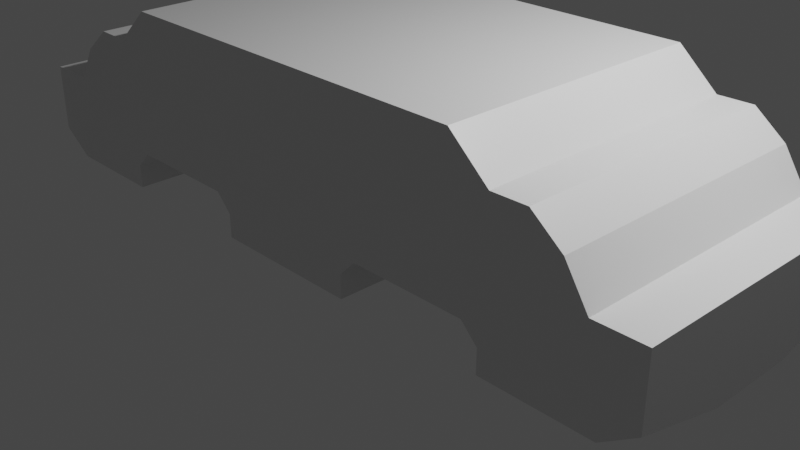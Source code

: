 # Source: Case01.blend  (saved by Blender 3.1.7; exported with 4.5.12 LTS)
import bpy
from mathutils import Matrix  # noqa: F401  (used for matrix-valued properties, if any)

bpy.ops.wm.read_factory_settings(use_empty=True)
scene = bpy.context.scene
scene.name = 'Scene'

# ---- collections
col_collection = bpy.data.collections.new('Collection'); scene.collection.children.link(col_collection)
col_cutters = bpy.data.collections.new('Cutters'); scene.collection.children.link(col_cutters)

# ---- materials (node trees are filled in below, after node groups)
mat_material = bpy.data.materials.new('Material')
mat_material.alpha_threshold = 0.0
mat_material.use_transparent_shadow = False
mat_material.line_color = (0.0, 0.0, 0.0, 1.0)

# ---- node groups
ng_auto_smooth = bpy.data.node_groups.new('Auto Smooth', 'GeometryNodeTree')
_s = ng_auto_smooth.interface.new_socket(name='Geometry', in_out='OUTPUT', socket_type='NodeSocketGeometry')
_s = ng_auto_smooth.interface.new_socket(name='Geometry', in_out='INPUT', socket_type='NodeSocketGeometry')
_s = ng_auto_smooth.interface.new_socket(name='Angle', in_out='INPUT', socket_type='NodeSocketFloat')
_s.subtype = 'ANGLE'
_s.min_value = 0.0
_s.max_value = 3.142
ng_auto_smooth.is_modifier = True
_N = ng_auto_smooth.nodes; _L = ng_auto_smooth.links
n0 = _N.new('NodeGroupOutput'); n0.name = 'Group Output'; n0.location = (480, -100)
n1 = _N.new('NodeGroupInput'); n1.name = 'Group Input'; n1.location = (-420, -300)
n2 = _N.new('NodeGroupInput'); n2.name = 'Group Input.001'; n2.location = (-60, -100)
n3 = _N.new('GeometryNodeSetShadeSmooth'); n3.name = 'Set Shade Smooth'; n3.location = (120, -100)
n3.domain = 'EDGE'
n4 = _N.new('GeometryNodeSetShadeSmooth'); n4.name = 'Set Shade Smooth.001'; n4.location = (300, -100)
n5 = _N.new('GeometryNodeInputMeshEdgeAngle'); n5.name = 'Edge Angle'; n5.location = (-420, -220)
n6 = _N.new('GeometryNodeInputEdgeSmooth'); n6.name = 'Is Edge Smooth'; n6.location = (-60, -160)
n7 = _N.new('GeometryNodeInputShadeSmooth'); n7.name = 'Is Face Smooth'; n7.location = (-240, -340)
n8 = _N.new('FunctionNodeBooleanMath'); n8.name = 'Boolean Math'; n8.location = (-60, -220)
n9 = _N.new('FunctionNodeCompare'); n9.name = 'Compare'; n9.location = (-240, -180)
n9.operation = 'LESS_EQUAL'
_L.new(n5.outputs[0], n9.inputs[0])
_L.new(n4.outputs[0], n0.inputs[0])
_L.new(n1.outputs[1], n9.inputs[1])
_L.new(n9.outputs[0], n8.inputs[0])
_L.new(n7.outputs[0], n8.inputs[1])
_L.new(n2.outputs[0], n3.inputs[0])
_L.new(n6.outputs[0], n3.inputs[1])
_L.new(n3.outputs[0], n4.inputs[0])
_L.new(n8.outputs[0], n3.inputs[2])
n0.is_active_output = True

# ---- material node trees
mat_material.use_nodes = True; mat_material.node_tree.nodes.clear()
_N = mat_material.node_tree.nodes; _L = mat_material.node_tree.links
n0 = _N.new('ShaderNodeOutputMaterial'); n0.name = 'Material Output'; n0.location = (300, 300)
n1 = _N.new('ShaderNodeBsdfPrincipled'); n1.name = 'Principled BSDF'; n1.location = (10, 300)
n1.distribution = 'GGX'
n1.subsurface_method = 'RANDOM_WALK_SKIN'
n1.inputs[2].default_value = 0.4
n1.inputs[3].default_value = 1.45
n1.inputs[27].default_value = (0.0, 0.0, 0.0, 1.0)
n1.inputs[28].default_value = 1.0
_L.new(n1.outputs[0], n0.inputs[0])
n0.is_active_output = True

# ---- world
world_world = bpy.data.worlds.new('World'); scene.world = world_world
world_world.use_nodes = True; world_world.node_tree.nodes.clear()
_N = world_world.node_tree.nodes; _L = world_world.node_tree.links
n0 = _N.new('ShaderNodeOutputWorld'); n0.name = 'World Output'; n0.location = (300, 300)
n1 = _N.new('ShaderNodeBackground'); n1.name = 'Background'; n1.location = (10, 300)
n1.inputs[0].default_value = (0.05088, 0.05088, 0.05088, 1.0)
_L.new(n1.outputs[0], n0.inputs[0])
n0.is_active_output = True
world_world.color = (0.05088, 0.05088, 0.05088)
world_world.use_sun_shadow = False
world_world.sun_shadow_jitter_overblur = 0.0

# ---- cameras
cam_camera = bpy.data.cameras.new('Camera')
cam_camera.clip_end = 100.0
cam_camera.ortho_scale = 7.314

# ---- lights
light_light = bpy.data.lights.new('Light', 'POINT')
light_light.transmission_factor = 0.0
light_light.energy = 1000.0
light_light.shadow_soft_size = 0.1
light_light.shadow_maximum_resolution = 0.006
light_light.use_absolute_resolution = True

# ---- meshes
me_cube = bpy.data.meshes.new('Cube')
me_cube.from_pydata([(-2.704, 0.3698, 1.0), (2.704, 0.3698, 1.0), (-2.704, -0.3698, 1.0), (2.704, -0.3698, 1.0), (-2.704, 0.1198, -1.0), (-2.704, 0.3698, -0.75), (-2.454, 0.3698, -1.0), (2.704, 0.3698, -0.75), (2.704, 0.1198, -1.0), (2.454, 0.3698, -1.0), (-2.704, -0.3698, -0.75), (-2.704, -0.1198, -1.0), (-2.454, -0.3698, -1.0), (2.704, -0.1198, -1.0), (2.704, -0.3698, -0.75), (2.454, -0.3698, -1.0)], [], [(0, 2, 3, 1), (15, 14, 3, 2, 10, 12), (8, 7, 1, 3, 14, 13), (12, 11, 4, 6, 9, 8, 13, 15), (6, 5, 0, 1, 7, 9), (4, 5, 6), (7, 8, 9), (10, 11, 12), (13, 14, 15), (11, 10, 2, 0, 5, 4)])
me_cube.polygons.foreach_set('use_smooth', [True] * 10)
_uv = me_cube.uv_layers.new(name='UVMap')
_uv.uv.foreach_set('vector', [0.625, 0.5, 0.875, 0.5, 0.875, 0.75, 0.625, 0.75, 0.375, 0.01156, 0.4062, 0.0, 0.625, 0.0, 0.625, 0.25, 0.4062, 0.25, 0.375, 0.2384, 0.375, 0.8345, 0.4062, 0.75, 0.625, 0.75, 0.625, 1.0, 0.4062, 1.0, 0.375, 0.9155, 0.125, 0.5116, 0.2095, 0.5, 0.2905, 0.5, 0.375, 0.5116, 0.375, 0.7384, 0.2905, 0.75, 0.2095, 0.75, 0.125, 0.7384, 0.375, 0.5116, 0.4062, 0.5, 0.625, 0.5, 0.625, 0.75, 0.4062, 0.75, 0.375, 0.7384, 0.2905, 0.5, 0.4062, 0.5, 0.375, 0.5116, 0.4062, 0.75, 0.375, 0.8345, 0.375, 0.7384, 0.4062, 0.25, 0.375, 0.3345, 0.125, 0.5116, 0.2095, 0.75, 0.4062, 1.0, 0.375, 0.01156, 0.375, 0.3345, 0.4062, 0.25, 0.625, 0.25, 0.625, 0.5, 0.4062, 0.5, 0.375, 0.4155])
me_cube.materials.append(mat_material)
me_cube.use_remesh_preserve_volume = False
me_cube.use_remesh_preserve_attributes = False
me_cube.use_mirror_vertex_groups = False
me_cube.update()
me_vert = bpy.data.meshes.new('Vert')
me_vert.from_pydata([(-4.993, -2.0, 0.9778), (-4.993, -2.0, 0.9778), (-3.476, -2.0, 0.9778), (-3.227, -2.0, 1.365), (-2.894, -2.0, 1.626), (-1.76, -2.0, 2.288), (-4.995, -2.0, 2.288), (-5.265, -2.0, 1.831), (-3.349, -2.0, 2.738), (-4.993, 1.849, 0.9778), (-3.476, 1.849, 0.9778), (-3.227, 1.849, 1.365), (-2.894, 1.849, 1.626), (-1.76, 1.849, 2.288), (-3.349, 1.849, 2.738), (-4.995, 1.849, 2.288), (-5.265, 1.849, 1.831), (-2.516, -2.0, 1.622), (-2.516, 1.849, 1.622)], [], [(0, 7, 1), (17, 4, 12, 18), (9, 16, 15, 14, 13, 18, 12, 11, 10), (3, 2, 10, 11), (8, 5, 13, 14), (6, 8, 14, 15), (4, 3, 11, 12), (2, 1, 9, 10), (1, 7, 16, 9), (7, 6, 15, 16), (5, 17, 18, 13)])
me_vert.use_remesh_fix_poles = True
me_vert.use_remesh_preserve_attributes = False
me_vert.update()
me_vert_004 = bpy.data.meshes.new('Vert.004')
me_vert_004.from_pydata([(-2.451, -2.459, -0.4108), (-0.8244, 2.674, -0.4324), (-2.451, 2.674, -0.4108), (-0.8244, -2.459, -0.4324), (-2.272, -2.459, 0.4353), (-2.451, -2.459, 0.2555), (-0.8244, -2.459, 0.2555), (-1.004, -2.459, 0.4353), (-2.272, 2.674, 0.4353), (-2.451, 2.674, 0.2555), (-0.8244, 2.674, 0.2555), (-1.004, 2.674, 0.4353)], [], [(2, 9, 8, 11, 10, 1), (0, 3, 6, 7, 4, 5), (7, 6, 10, 11), (5, 4, 8, 9), (3, 0, 2, 1), (6, 3, 1, 10), (4, 7, 11, 8), (0, 5, 9, 2)])
me_vert_004.use_remesh_fix_poles = True
me_vert_004.use_remesh_preserve_attributes = False
me_vert_004.update()

# ---- objects
ob_cube = bpy.data.objects.new('Cube', me_cube)
ob_light = bpy.data.objects.new('Light', light_light)
ob_camera = bpy.data.objects.new('Camera', cam_camera)
ob_vert = bpy.data.objects.new('Vert', me_vert)
ob_vert_004 = bpy.data.objects.new('Vert.004', me_vert_004)

# ---- transforms, parenting, visibility, modifiers, constraints
ob_cube.location = (0.0, 0.0, 1.0)
ob_cube.scale = (1.479, 4.0, 1.0)
ob_cube.lock_rotations_4d = False
ob_cube.empty_display_type = 'ARROWS'
ob_cube.lineart.crease_threshold = 0.0
_m = ob_cube.modifiers.new('BTool_Vert', 'BOOLEAN')
_m.object = ob_vert
_m = ob_cube.modifiers.new('BTool_Vert.004', 'BOOLEAN')
_m.object = ob_vert_004
_m = ob_cube.modifiers.new('Mirror', 'MIRROR')
_m.use_bisect_axis = (True, False, False)
_m.use_bisect_flip_axis = (True, False, False)
_m = ob_cube.modifiers.new('Auto Smooth', 'NODES')
_m.node_group = ng_auto_smooth
_gi = [s.identifier for s in ng_auto_smooth.interface.items_tree if s.item_type == 'SOCKET' and s.in_out == 'INPUT']
_m[_gi[1]] = 0.5236  # Angle
ob_light.location = (4.076, 1.005, 5.904)
ob_light.rotation_euler = (0.6503, 0.05522, 1.866)
ob_light.lock_rotations_4d = False
ob_light.empty_display_type = 'ARROWS'
ob_light.color = (0.0, 0.0, 0.0, 0.0)
ob_light.lineart.crease_threshold = 0.0
ob_camera.location = (7.359, -6.926, 4.958)
ob_camera.rotation_euler = (1.109, 0.0, 0.8149)
ob_camera.lock_rotations_4d = False
ob_camera.empty_display_type = 'ARROWS'
ob_camera.color = (0.0, 0.0, 0.0, 0.0)
ob_camera.display_type = 'WIRE'
ob_camera.lineart.crease_threshold = 0.0
ob_vert.location = (0.0, 0.0, 0.0)
ob_vert.hide_render = True
ob_vert.visible_camera = False
ob_vert.visible_diffuse = False
ob_vert.visible_glossy = False
ob_vert.visible_transmission = False
ob_vert.visible_volume_scatter = False
ob_vert.display_type = 'BOUNDS'
ob_vert_004.location = (0.0, 0.0, 0.0)
ob_vert_004.hide_render = True
ob_vert_004.visible_camera = False
ob_vert_004.visible_diffuse = False
ob_vert_004.visible_glossy = False
ob_vert_004.visible_transmission = False
ob_vert_004.visible_volume_scatter = False
ob_vert_004.display_type = 'BOUNDS'

# ---- collection membership
col_collection.objects.link(ob_cube)
col_collection.objects.link(ob_light)
col_collection.objects.link(ob_camera)
col_cutters.objects.link(ob_vert)
col_cutters.objects.link(ob_vert_004)

# ---- scene / render settings (as saved in the file)
scene.camera = ob_camera
scene.frame_start = 1; scene.frame_end = 250; scene.frame_set(1)
scene.render.engine = 'BLENDER_EEVEE_NEXT'
scene.cycles.sampling_pattern = 'TABULATED_SOBOL'
scene.cycles.use_light_tree = False
scene.view_settings.view_transform = 'Filmic'
bpy.context.view_layer.update()
